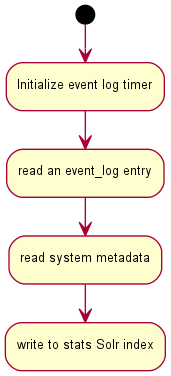

The diagram above was rendered by PlantUML. Its source (embedded in the PNG):
@startuml images/stats-activity-diagram.png
skinparam activityFontColor black
skinparam activityFontSize 10
skinparam activityFontName arial
skinparam activityArrowFontColor black
skinparam activityArrowFontSize 10
skinparam activityArrowFontName arial
skinparam classArrowFontColor black
skinparam classArrowFontSize 10
skinparam classArrowFontName arial
skinparam classAttributeFontColor black
skinparam classAttributeFontSize 10
skinparam classAttributeFontName arial
skinparam classFontColor black
skinparam classFontSize 10
skinparam classFontName arial
skinparam componentFontColor black
skinparam componentFontSize 10
skinparam componentFontName arial
skinparam componentArrowFontColor black
skinparam componentArrowFontSize 10
skinparam componentArrowFontName arial
skinparam noteFontColor black
skinparam noteFontSize 10
skinparam noteFontName arial
skinparam packageFontColor black
skinparam packageFontSize 10
skinparam packageFontName arial
skinparam sequenceActorFontColor black
skinparam sequenceActorFontSize 10
skinparam sequenceActorFontName arial
skinparam sequenceArrowFontColor black
skinparam sequenceArrowFontSize 10
skinparam sequenceArrowFontName arial
skinparam sequenceGroupingFontColor black
skinparam sequenceGroupingFontSize 10
skinparam sequenceGroupingFontName arial
skinparam sequenceGroupingHeaderFontColor black
skinparam sequenceGroupingHeaderFontSize 10
skinparam sequenceGroupingHeaderFontName arial
skinparam sequenceParticipantFontColor black
skinparam sequenceParticipantFontSize 10
skinparam sequenceParticipantFontName arial
skinparam sequenceTitleFontColor black
skinparam sequenceTitleFontSize 10
skinparam sequenceTitleFontName arial
skinparam titleFontColor black
skinparam titleFontSize 10
skinparam titleFontName arial
skinparam usecaseFontColor black
skinparam usecaseFontSize 7
skinparam usecaseFontName arial
skinparam usecaseActorFontColor black
skinparam usecaseActorFontSize 7
skinparam usecaseActorFontName arial
skinparam usecaseArrowFontColor black
skinparam usecaseArrowFontSize 7
skinparam usecaseArrowFontName arial
  (*) --> "Initialize event log timer"
  --> "read an event_log entry"
	--> "read system metadata"
	--> "write to stats Solr index"
@enduml